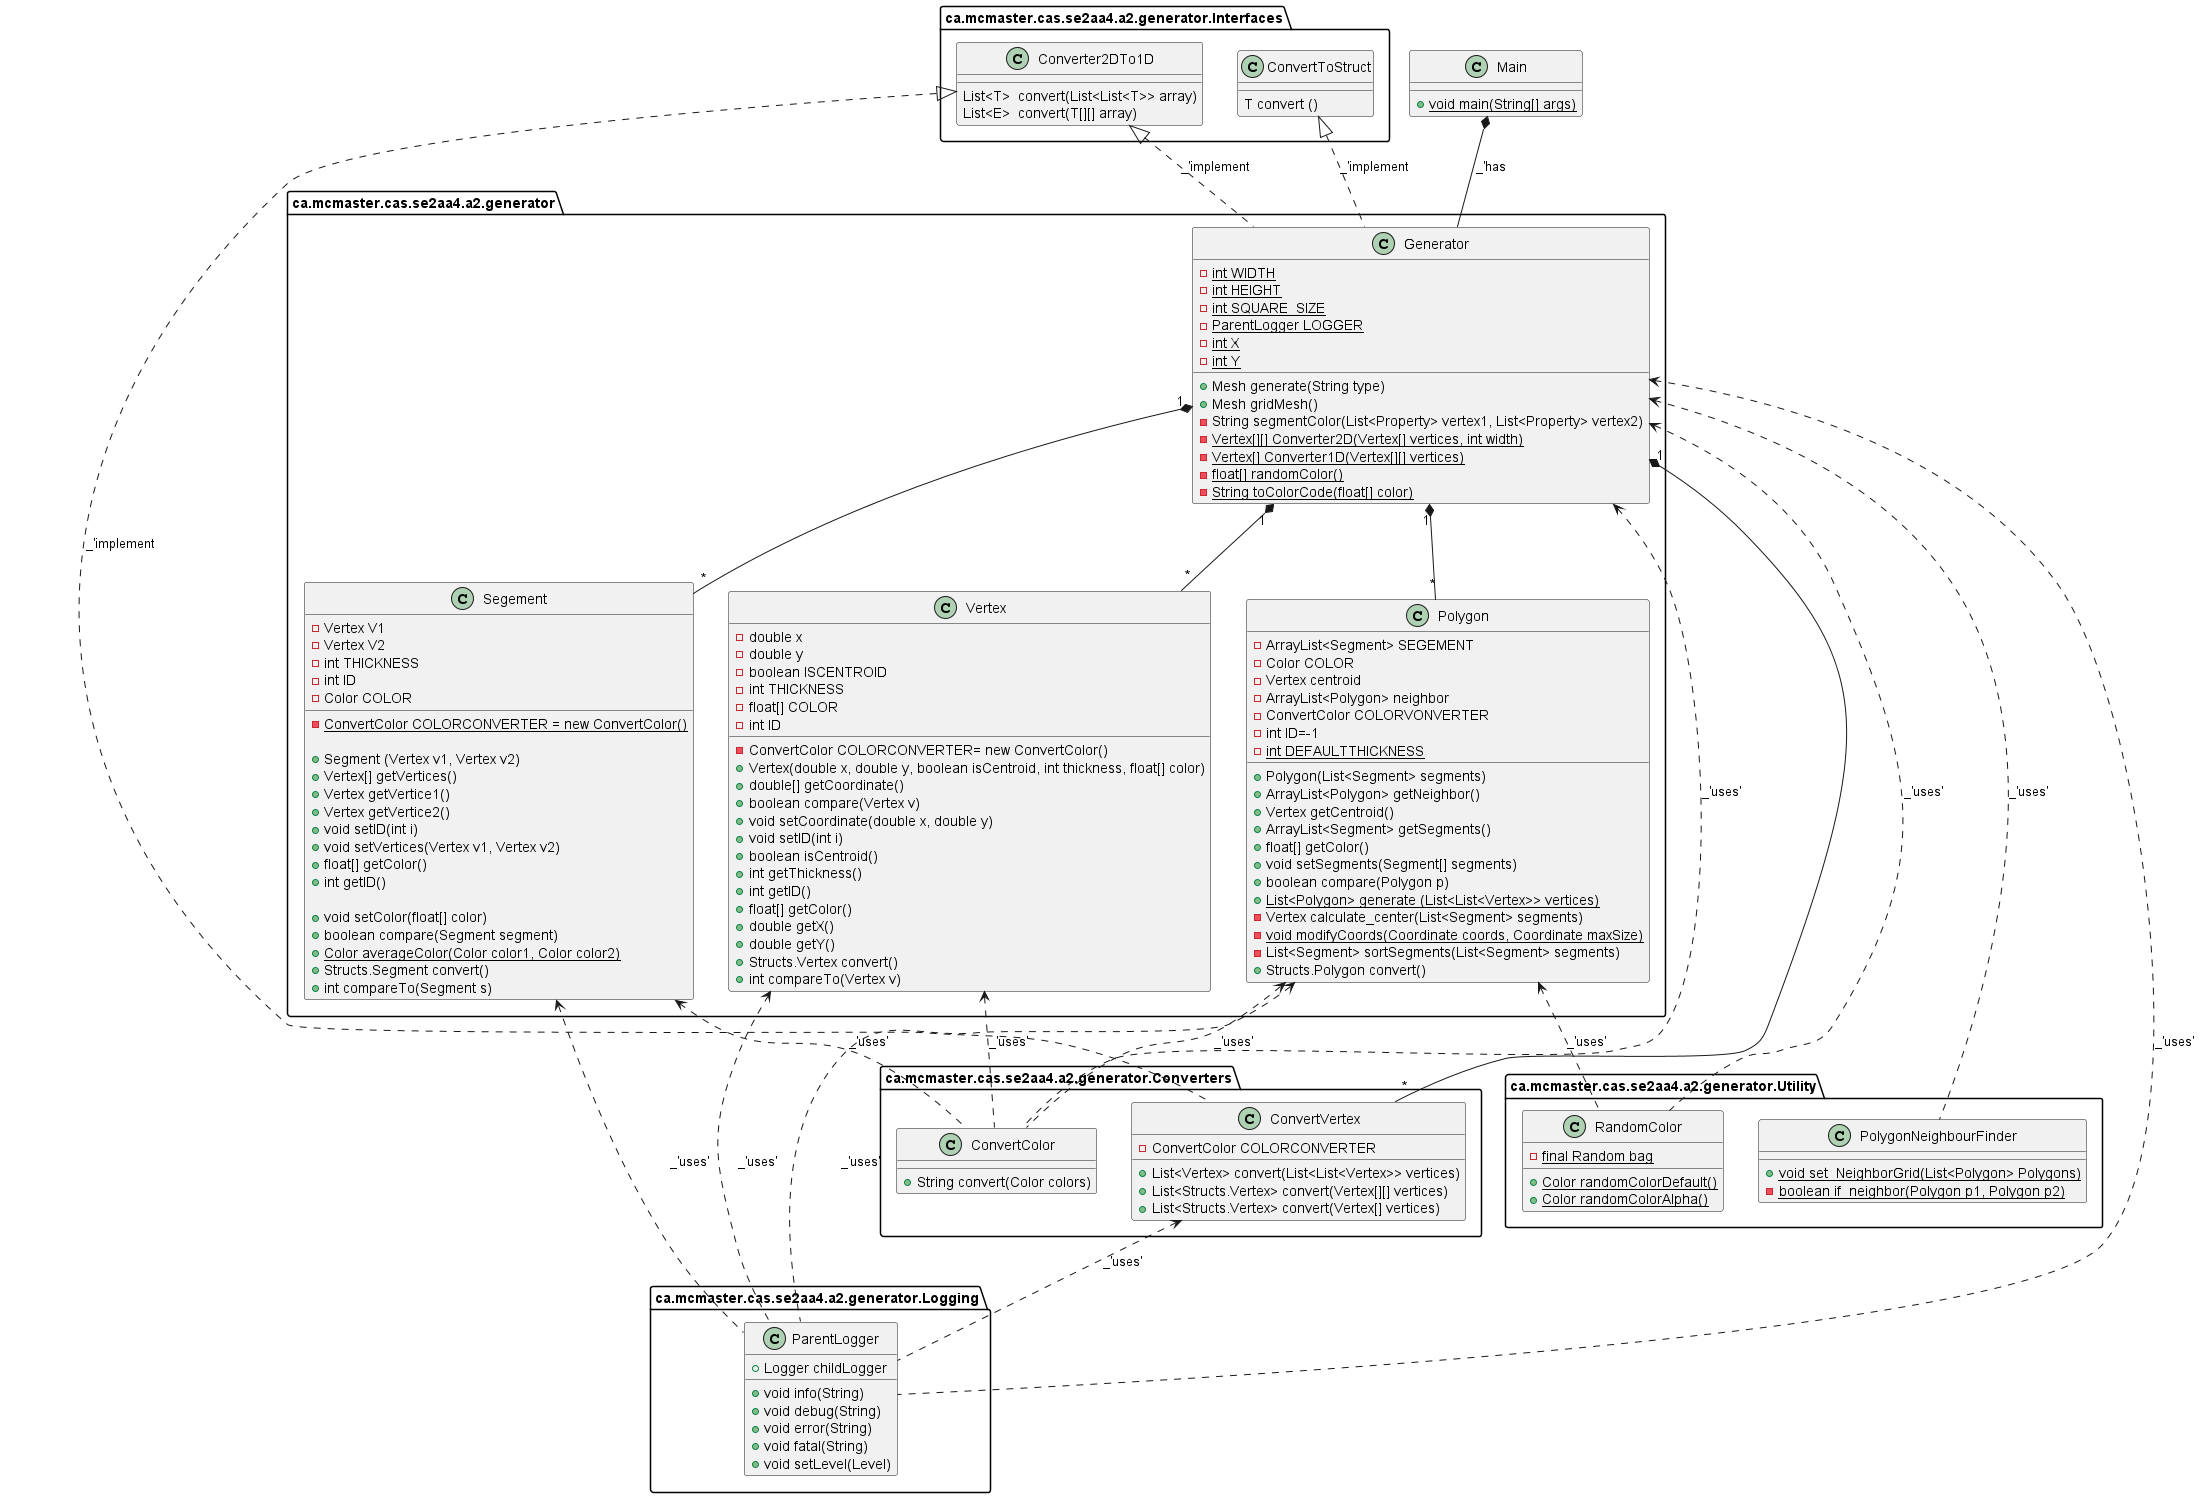

The diagram above was rendered by PlantUML. Its source (embedded in the PNG):
@startuml
class ca.mcmaster.cas.se2aa4.a2.generator.Vertex{
-double x
-double y
-boolean ISCENTROID
-int THICKNESS
-float[] COLOR
-int ID
-ConvertColor COLORCONVERTER= new ConvertColor()


+Vertex(double x, double y, boolean isCentroid, int thickness, float[] color)
+double[] getCoordinate()
+boolean compare(Vertex v)
+void setCoordinate(double x, double y)
+void setID(int i)
+boolean isCentroid()
+int getThickness()
+int getID()
+float[] getColor()
+double getX()
+double getY()
+Structs.Vertex convert()
+int compareTo(Vertex v)
}

class ca.mcmaster.cas.se2aa4.a2.generator.Segement{

-Vertex V1
-Vertex V2
-int THICKNESS
-int ID
-Color COLOR
-{static} ConvertColor COLORCONVERTER = new ConvertColor()

+Segment (Vertex v1, Vertex v2)
+Vertex[] getVertices()
+Vertex getVertice1()
+Vertex getVertice2()
+void setID(int i)
+void setVertices(Vertex v1, Vertex v2)
+float[] getColor()
+int getID()

+void setColor(float[] color)
+boolean compare(Segment segment)
+{static} Color averageColor(Color color1, Color color2)
+Structs.Segment convert()
+int compareTo(Segment s)

}

class ca.mcmaster.cas.se2aa4.a2.generator.Polygon{
-ArrayList<Segment> SEGEMENT
-Color COLOR
-Vertex centroid
-ArrayList<Polygon> neighbor
-ConvertColor COLORVONVERTER
-int ID=-1
-{static} int DEFAULTTHICKNESS

+Polygon(List<Segment> segments)
+ArrayList<Polygon> getNeighbor()
+Vertex getCentroid()
+ArrayList<Segment> getSegments()
+float[] getColor()
+void setSegments(Segment[] segments)
+boolean compare(Polygon p)
+{static}List<Polygon> generate (List<List<Vertex>> vertices)
-Vertex calculate_center(List<Segment> segments)
-{static} void modifyCoords(Coordinate coords, Coordinate maxSize)
-List<Segment> sortSegments(List<Segment> segments)
+Structs.Polygon convert()
}

class ca.mcmaster.cas.se2aa4.a2.generator.Generator{
-{static} int WIDTH
-{static} int HEIGHT
-{static} int SQUARE_SIZE
-{static} ParentLogger LOGGER
-{static} int X
-{static} int Y

+Mesh generate(String type)
+Mesh gridMesh()
-String segmentColor(List<Property> vertex1, List<Property> vertex2)
-{static} Vertex[][] Converter2D(Vertex[] vertices, int width)
-{static} Vertex[] Converter1D(Vertex[][] vertices)
-{static} float[] randomColor()
-{static} String toColorCode(float[] color)
}

class ca.mcmaster.cas.se2aa4.a2.generator.Logging.ParentLogger {
+ Logger childLogger
+ void info(String)
+ void debug(String)
+ void error(String)
+ void fatal(String)
+ void setLevel(Level)
}



class Main{
+{static} void main(String[] args)
}

class ca.mcmaster.cas.se2aa4.a2.generator.Converters.ConvertColor{
+String convert(Color colors)
}

class ca.mcmaster.cas.se2aa4.a2.generator.Converters.ConvertVertex{
-ConvertColor COLORCONVERTER

+List<Vertex> convert(List<List<Vertex>> vertices)
+List<Structs.Vertex> convert(Vertex[][] vertices)
+List<Structs.Vertex> convert(Vertex[] vertices)
}

class ca.mcmaster.cas.se2aa4.a2.generator.Interfaces.Converter2DTo1D{
List<T>  convert(List<List<T>> array)
List<E>  convert(T[][] array)
}

class ca.mcmaster.cas.se2aa4.a2.generator.Interfaces.ConvertToStruct{
T convert ()
}

class ca.mcmaster.cas.se2aa4.a2.generator.Utility.PolygonNeighbourFinder{
+{static} void set_NeighborGrid(List<Polygon> Polygons)
-{static} boolean if_neighbor(Polygon p1, Polygon p2)
}
class ca.mcmaster.cas.se2aa4.a2.generator.Utility.RandomColor{
-{static} final Random bag
+{static} Color randomColorDefault()
+{static} Color randomColorAlpha()
}

ca.mcmaster.cas.se2aa4.a2.generator.Vertex <.. ca.mcmaster.cas.se2aa4.a2.generator.Logging.ParentLogger : _'uses'
ca.mcmaster.cas.se2aa4.a2.generator.Segement <.. ca.mcmaster.cas.se2aa4.a2.generator.Logging.ParentLogger : _'uses'
ca.mcmaster.cas.se2aa4.a2.generator.Polygon <.. ca.mcmaster.cas.se2aa4.a2.generator.Logging.ParentLogger : _'uses'
ca.mcmaster.cas.se2aa4.a2.generator.Converters.ConvertVertex <.. ca.mcmaster.cas.se2aa4.a2.generator.Logging.ParentLogger : _'uses'
ca.mcmaster.cas.se2aa4.a2.generator.Generator <.. ca.mcmaster.cas.se2aa4.a2.generator.Logging.ParentLogger : _'uses'
ca.mcmaster.cas.se2aa4.a2.generator.Vertex <.. ca.mcmaster.cas.se2aa4.a2.generator.Converters.ConvertColor: _'uses'
ca.mcmaster.cas.se2aa4.a2.generator.Segement <.. ca.mcmaster.cas.se2aa4.a2.generator.Converters.ConvertColor: _'uses'
ca.mcmaster.cas.se2aa4.a2.generator.Polygon <.. ca.mcmaster.cas.se2aa4.a2.generator.Converters.ConvertColor: _'uses'
ca.mcmaster.cas.se2aa4.a2.generator.Generator <.. ca.mcmaster.cas.se2aa4.a2.generator.Converters.ConvertColor: _'uses'
ca.mcmaster.cas.se2aa4.a2.generator.Generator <.. ca.mcmaster.cas.se2aa4.a2.generator.Utility.PolygonNeighbourFinder: _'uses'
ca.mcmaster.cas.se2aa4.a2.generator.Polygon  <.. ca.mcmaster.cas.se2aa4.a2.generator.Utility.RandomColor: _'uses'
ca.mcmaster.cas.se2aa4.a2.generator.Generator  <.. ca.mcmaster.cas.se2aa4.a2.generator.Utility.RandomColor: _'uses'
ca.mcmaster.cas.se2aa4.a2.generator.Generator "1" *-- "*" ca.mcmaster.cas.se2aa4.a2.generator.Vertex
ca.mcmaster.cas.se2aa4.a2.generator.Generator "1" *-- "*" ca.mcmaster.cas.se2aa4.a2.generator.Segement
ca.mcmaster.cas.se2aa4.a2.generator.Generator "1" *-- "*" ca.mcmaster.cas.se2aa4.a2.generator.Polygon
ca.mcmaster.cas.se2aa4.a2.generator.Generator "1" *-- "*"  ca.mcmaster.cas.se2aa4.a2.generator.Converters.ConvertVertex
ca.mcmaster.cas.se2aa4.a2.generator.Interfaces.ConvertToStruct <|.. ca.mcmaster.cas.se2aa4.a2.generator.Generator : _'implement
ca.mcmaster.cas.se2aa4.a2.generator.Interfaces.Converter2DTo1D <|.. ca.mcmaster.cas.se2aa4.a2.generator.Converters.ConvertVertex: _'implement
ca.mcmaster.cas.se2aa4.a2.generator.Interfaces.Converter2DTo1D <|.. ca.mcmaster.cas.se2aa4.a2.generator.Generator: _'implement
Main *-- ca.mcmaster.cas.se2aa4.a2.generator.Generator: _'has

@enduml